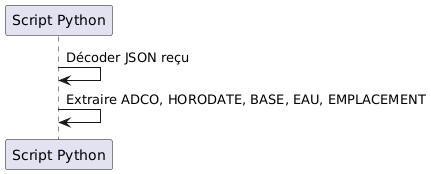

The diagram above was rendered by PlantUML. Its source (embedded in the PNG):
@startuml
participant "Script Python" as Script

Script -> Script : Décoder JSON reçu
Script -> Script : Extraire ADCO, HORODATE, BASE, EAU, EMPLACEMENT
@enduml